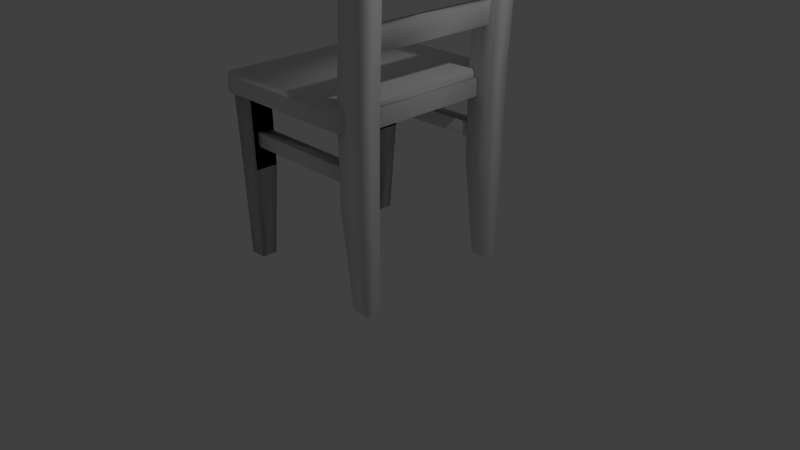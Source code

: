 # Source: chair.blend  (saved by Blender 2.76.0; exported with 4.5.12 LTS)
import bpy
from mathutils import Matrix  # noqa: F401  (used for matrix-valued properties, if any)

bpy.ops.wm.read_factory_settings(use_empty=True)
scene = bpy.context.scene
scene.name = 'Scene'

# ---- collections
col_collection_1 = bpy.data.collections.new('Collection 1'); scene.collection.children.link(col_collection_1)

# ---- world
world_world = bpy.data.worlds.new('World'); scene.world = world_world
world_world.color = (0.05088, 0.05088, 0.05088)
world_world.use_sun_shadow = False
world_world.sun_shadow_jitter_overblur = 0.0
world_world.cycles.sampling_method = 'MANUAL'
world_world.cycles.sample_map_resolution = 256

# ---- cameras
cam_camera = bpy.data.cameras.new('Camera')
cam_camera.clip_end = 100.0
cam_camera.lens = 35.0
cam_camera.sensor_width = 32.0
cam_camera.sensor_height = 18.0
cam_camera.ortho_scale = 7.314
cam_camera.dof.focus_distance = 0.0
cam_camera.dof.aperture_fstop = 128.0

# ---- lights
light_lamp = bpy.data.lights.new('Lamp', 'POINT')
light_lamp.transmission_factor = 0.0
light_lamp.cutoff_distance = 30.0
light_lamp.energy = 100.0
light_lamp.shadow_buffer_clip_start = 1.001
light_lamp.shadow_soft_size = 0.1
light_lamp.shadow_maximum_resolution = 0.006
light_lamp.use_absolute_resolution = True
light_lamp.cycles.use_multiple_importance_sampling = False

# ---- meshes
me_cube_001 = bpy.data.meshes.new('Cube.001')
me_cube_001.from_pydata([(-16.06, -0.6296, 0.03037), (-16.1, -1.053, 2.058), (-16.06, 1.079, 0.03037), (-16.1, 1.393, 2.058), (-14.35, -0.6296, 0.03037), (-13.59, -1.053, 2.058), (-14.35, 1.079, 0.03037), (-13.59, 1.393, 2.058), (-16.09, -0.7884, 1.105), (-16.09, 1.238, 1.105), (-13.59, 1.44, 1.105), (-13.59, -0.9902, 1.105), (-16.06, -0.6296, 0.03037), (-16.1, -1.053, 2.058), (-16.06, 1.079, 0.03037), (-16.1, 1.393, 2.058), (-14.35, -0.6296, 0.03037), (-13.59, -1.053, 2.058), (-14.35, 1.079, 0.03037), (-13.59, 1.393, 2.058), (-16.09, -0.7884, 1.105), (-16.09, 1.238, 1.105), (-13.59, 1.44, 1.105), (-13.59, -0.9902, 1.105), (-13.59, -0.9902, 1.105), (-13.59, 1.44, 1.105), (-16.09, 1.238, 1.105), (-16.09, -0.7884, 1.105), (-13.59, 1.393, 2.058), (-14.35, 1.079, 0.03037), (-13.59, -1.053, 2.058), (-14.35, -0.6296, 0.03037), (-16.1, 1.393, 2.058), (-16.06, 1.079, 0.03037), (-16.1, -1.053, 2.058), (-16.06, -0.6296, 0.03037), (-16.06, -0.6296, 0.03037), (-16.1, -1.053, 2.058), (-16.06, 1.079, 0.03037), (-16.1, 1.393, 2.058), (-14.35, -0.6296, 0.03037), (-13.59, -1.053, 2.058), (-14.35, 1.079, 0.03037), (-13.59, 1.393, 2.058), (-16.09, -0.7884, 1.105), (-16.09, 1.238, 1.105), (-13.59, 1.44, 1.105), (-13.59, -0.9902, 1.105), (-13.59, -0.9902, 1.105), (-13.59, 1.44, 1.105), (-16.09, 1.238, 1.105), (-16.09, -0.7884, 1.105), (-13.59, 1.393, 2.058), (-14.35, 1.079, 0.03037), (-13.59, -1.053, 2.058), (-14.35, -0.6296, 0.03037), (-16.1, 1.393, 2.058), (-16.06, 1.079, 0.03037), (-16.1, -1.053, 2.058), (-16.06, -0.6296, 0.03037), (-16.06, -0.6296, 0.03037), (-16.1, -1.053, 2.058), (-16.06, 1.079, 0.03037), (-16.1, 1.393, 2.058), (-14.35, -0.6296, 0.03037), (-13.59, -1.053, 2.058), (-14.35, 1.079, 0.03037), (-13.59, 1.393, 2.058), (-16.09, -0.7884, 1.105), (-16.09, 1.238, 1.105), (-13.59, 1.44, 1.105), (-13.59, -0.9902, 1.105), (1.318, -17.63, 3.088), (1.422, -15.32, 3.088), (-0.9617, -15.31, 3.085), (-1.066, -17.62, 3.085), (-13.59, -17.68, 1.105), (-13.59, -15.25, 1.105), (-16.09, -15.45, 1.105), (-16.09, -17.48, 1.105), (-13.59, -15.29, 2.058), (-14.35, -15.61, 0.03037), (-13.59, -17.74, 2.058), (-14.35, -17.32, 0.03037), (-16.1, -15.29, 2.058), (-16.06, -15.61, 0.03037), (-16.1, -17.74, 2.058), (-16.06, -17.32, 0.03037), (-16.06, -17.32, 0.03037), (-16.1, -17.74, 2.058), (-16.06, -15.61, 0.03037), (-16.1, -15.29, 2.058), (-14.35, -17.32, 0.03037), (-13.59, -17.74, 2.058), (-14.35, -15.61, 0.03037), (-13.59, -15.29, 2.058), (-16.09, -17.48, 1.105), (-16.09, -15.45, 1.105), (-13.59, -15.25, 1.105), (-13.59, -17.68, 1.105), (-13.59, -17.68, 1.105), (-13.59, -15.25, 1.105), (-16.09, -15.45, 1.105), (-16.09, -17.48, 1.105), (-13.59, -15.29, 2.058), (-14.35, -15.61, 0.03037), (-13.59, -17.74, 2.058), (-14.35, -17.32, 0.03037), (-16.1, -15.29, 2.058), (-16.06, -15.61, 0.03037), (-16.1, -17.74, 2.058), (-16.06, -17.32, 0.03037), (-16.06, -17.32, 0.03037), (-16.1, -17.74, 2.058), (-16.06, -15.61, 0.03037), (-16.1, -15.29, 2.058), (-14.35, -17.32, 0.03037), (-13.59, -17.74, 2.058), (-14.35, -15.61, 0.03037), (-13.59, -15.29, 2.058), (-16.09, -17.48, 1.105), (-16.09, -15.45, 1.105), (-13.59, -15.25, 1.105), (-13.59, -17.68, 1.105), (-13.59, -17.68, 1.105), (-13.59, -15.25, 1.105), (-16.09, -15.45, 1.105), (-16.09, -17.48, 1.105), (-13.59, -15.29, 2.058), (-14.35, -15.61, 0.03037), (-13.59, -17.74, 2.058), (-14.35, -17.32, 0.03037), (-16.1, -15.29, 2.058), (-16.06, -15.61, 0.03037), (-16.1, -17.74, 2.058), (-16.06, -17.32, 0.03037), (-16.06, -17.32, 0.03037), (-16.1, -17.74, 2.058), (-16.06, -15.61, 0.03037), (-16.1, -15.29, 2.058), (-14.35, -17.32, 0.03037), (-13.59, -17.74, 2.058), (-14.35, -15.61, 0.03037), (-13.59, -15.29, 2.058), (-16.09, -17.48, 1.105), (-16.09, -15.45, 1.105), (-13.59, -15.25, 1.105), (-13.59, -17.68, 1.105), (-1.668, -15.29, 1.105), (-1.679, -17.72, 1.105), (0.8271, -17.53, 1.105), (0.8364, -15.5, 1.105), (-1.68, -17.67, 2.058), (-0.9182, -17.36, 0.03037), (-1.668, -15.22, 2.058), (-0.9104, -15.65, 0.03037), (0.8383, -17.68, 2.058), (0.7907, -17.37, 0.03037), (0.8495, -15.24, 2.058), (0.7985, -15.66, 0.03037), (-0.2998, -17.43, 4.102), (1.596, -17.43, 4.103), (1.604, -15.6, 4.103), (-0.2914, -15.59, 4.102), (0.4377, -17.08, 4.236), (0.4453, -15.95, 4.236), (1.309, -15.96, 4.23), (1.301, -17.09, 4.23), (-0.06294, 0.5038, 2.693), (1.217, -0.9199, 3.088), (1.32, 1.39, 3.088), (-1.063, 1.405, 3.085), (-1.167, -0.9079, 3.085), (-1.769, 1.424, 1.105), (-1.78, -1.007, 1.105), (0.7254, -0.8189, 1.105), (0.7347, 1.208, 1.105), (-1.781, -0.9593, 2.058), (-1.02, -0.6503, 0.03037), (-1.77, 1.486, 2.058), (-1.012, 1.059, 0.03037), (0.7366, -0.9734, 2.058), (0.689, -0.6598, 0.03037), (0.7478, 1.472, 2.058), (0.6968, 1.049, 0.03037), (-0.4014, -0.7144, 4.102), (1.494, -0.7234, 4.103), (1.502, 1.113, 4.103), (-0.393, 1.125, 4.102), (0.336, -0.3727, 4.236), (0.3436, 0.7617, 4.236), (1.207, 0.7521, 4.23), (1.199, -0.3823, 4.23), (-13.97, -0.4558, 1.363), (-13.97, -0.4558, 1.519), (-13.97, 0.9843, 1.363), (-13.97, 0.9843, 1.519), (-1.544, -0.4558, 1.363), (-1.544, -0.4558, 1.519), (-1.544, 0.9843, 1.363), (-1.544, 0.9843, 1.519), (-13.97, -17.2, 1.363), (-13.97, -17.2, 1.519), (-13.97, -15.76, 1.363), (-13.97, -15.76, 1.519), (-1.544, -17.2, 1.363), (-1.544, -17.2, 1.519), (-1.544, -15.76, 1.363), (-1.544, -15.76, 1.519), (-15.47, 0.243, 2.027), (-15.47, 0.243, 1.834), (-15.47, -16.51, 2.027), (-15.47, -16.51, 1.834), (-15.47, -16.51, 1.834), (-15.47, -16.51, 2.027), (-15.47, 0.243, 1.834), (-15.47, 0.243, 2.027), (-14.41, -16.51, 1.834), (-14.41, -16.51, 2.027), (-14.41, 0.243, 1.834), (-14.41, 0.243, 2.027), (-1.73, -17.17, 1.857), (-1.73, -17.17, 2.051), (-1.73, -0.4212, 1.857), (-1.73, -0.4212, 2.051), (-0.6703, -17.17, 1.857), (-0.6703, -17.17, 2.051), (-0.6703, -0.4212, 1.857), (-0.6703, -0.4212, 2.051), (-14.41, -16.51, 1.834), (-14.41, -16.51, 2.027), (-14.41, 0.243, 1.834), (-14.41, 0.243, 2.027), (0.1852, 0.8361, 2.027), (0.1852, 0.8361, 1.834), (-14.94, 0.8067, 2.027), (-14.94, 0.8067, 1.834), (-14.94, -0.3667, 1.834), (-14.94, -0.3667, 2.027), (0.187, -0.3372, 1.834), (0.187, -0.3372, 2.027), (0.1852, 0.8361, 2.027), (0.1852, 0.8361, 1.834), (-14.94, 0.8067, 2.027), (-14.94, 0.8067, 1.834), (-14.94, -0.3667, 1.834), (-14.94, -0.3667, 2.027), (0.187, -0.3372, 1.834), (0.187, -0.3372, 2.027), (0.1852, -15.91, 2.027), (0.1852, -15.91, 1.834), (-14.94, -15.94, 2.027), (-14.94, -15.94, 1.834), (-14.94, -17.12, 1.834), (-14.94, -17.12, 2.027), (0.187, -17.09, 1.834), (0.187, -17.09, 2.027), (-16.14, -18.28, 1.909), (-16.14, -18.28, 2.085), (-16.14, 1.878, 1.909), (-16.14, 1.878, 2.085), (-1.016, -18.28, 1.909), (-1.016, -18.28, 2.085), (-1.016, 1.878, 1.909), (-1.016, 1.878, 2.085), (-16.14, -18.28, 2.085), (-16.14, 1.878, 2.085), (-1.016, 1.878, 2.085), (-1.016, -18.28, 2.085), (-15.97, -18.05, 2.134), (-15.97, 1.645, 2.134), (-1.19, 1.645, 2.134), (-1.19, -18.05, 2.134), (-0.5888, -16.7, 2.606), (-0.4031, -16.7, 2.845), (-0.5888, 0.0533, 2.606), (-0.4031, 0.0533, 2.845), (0.3849, -16.7, 2.606), (0.5706, -16.7, 2.845), (0.3849, 0.0533, 2.606), (0.5706, 0.0533, 2.845), (-0.3389, -16.7, 3.392), (-0.1143, -16.7, 3.631), (-0.3389, 0.0533, 3.392), (-0.1143, 0.0533, 3.631), (0.391, -16.7, 3.392), (0.6156, -16.7, 3.631), (0.391, 0.0533, 3.392), (0.6156, 0.0533, 3.631)], [], [(8, 0, 2, 9), (9, 2, 6, 10), (10, 6, 4, 11), (11, 4, 0, 8), (0, 4, 6, 2), (5, 1, 3, 7), (5, 11, 8, 1), (7, 10, 11, 5), (3, 9, 10, 7), (1, 8, 9, 3), (20, 21, 14, 12), (21, 22, 18, 14), (22, 23, 16, 18), (23, 20, 12, 16), (12, 14, 18, 16), (17, 19, 15, 13), (17, 13, 20, 23), (19, 17, 23, 22), (15, 19, 22, 21), (13, 15, 21, 20), (32, 26, 25, 28), (24, 31, 35, 27), (26, 33, 29, 25), (28, 25, 24, 30), (34, 27, 26, 32), (35, 31, 29, 33), (30, 34, 32, 28), (27, 35, 33, 26), (25, 29, 31, 24), (30, 24, 27, 34), (44, 45, 38, 36), (45, 46, 42, 38), (46, 47, 40, 42), (47, 44, 36, 40), (36, 38, 42, 40), (41, 43, 39, 37), (41, 37, 44, 47), (43, 41, 47, 46), (39, 43, 46, 45), (37, 39, 45, 44), (56, 50, 49, 52), (48, 55, 59, 51), (50, 57, 53, 49), (52, 49, 48, 54), (58, 51, 50, 56), (59, 55, 53, 57), (54, 58, 56, 52), (51, 59, 57, 50), (49, 53, 55, 48), (54, 48, 51, 58), (68, 69, 62, 60), (69, 70, 66, 62), (70, 71, 64, 66), (71, 68, 60, 64), (60, 62, 66, 64), (65, 67, 63, 61), (65, 61, 68, 71), (67, 65, 71, 70), (63, 67, 70, 69), (61, 63, 69, 68), (156, 158, 73, 72), (72, 73, 162, 161), (161, 162, 166, 167), (152, 156, 72, 75), (84, 78, 77, 80), (76, 83, 87, 79), (78, 85, 81, 77), (80, 77, 76, 82), (86, 79, 78, 84), (87, 83, 81, 85), (82, 86, 84, 80), (79, 87, 85, 78), (77, 81, 83, 76), (82, 76, 79, 86), (96, 97, 90, 88), (97, 98, 94, 90), (98, 99, 92, 94), (99, 96, 88, 92), (88, 90, 94, 92), (93, 95, 91, 89), (93, 89, 96, 99), (95, 93, 99, 98), (91, 95, 98, 97), (89, 91, 97, 96), (108, 102, 101, 104), (100, 107, 111, 103), (102, 109, 105, 101), (104, 101, 100, 106), (110, 103, 102, 108), (111, 107, 105, 109), (106, 110, 108, 104), (103, 111, 109, 102), (101, 105, 107, 100), (106, 100, 103, 110), (120, 121, 114, 112), (121, 122, 118, 114), (122, 123, 116, 118), (123, 120, 112, 116), (112, 114, 118, 116), (117, 119, 115, 113), (117, 113, 120, 123), (119, 117, 123, 122), (115, 119, 122, 121), (113, 115, 121, 120), (132, 126, 125, 128), (124, 131, 135, 127), (126, 133, 129, 125), (128, 125, 124, 130), (134, 127, 126, 132), (135, 131, 129, 133), (130, 134, 132, 128), (127, 135, 133, 126), (125, 129, 131, 124), (130, 124, 127, 134), (144, 145, 138, 136), (145, 146, 142, 138), (146, 147, 140, 142), (147, 144, 136, 140), (136, 138, 142, 140), (141, 143, 139, 137), (141, 137, 144, 147), (143, 141, 147, 146), (139, 143, 146, 145), (137, 139, 145, 144), (156, 152, 149, 150), (148, 151, 159, 155), (150, 149, 153, 157), (152, 154, 148, 149), (158, 156, 150, 151), (159, 157, 153, 155), (162, 163, 165, 166), (151, 150, 157, 159), (149, 148, 155, 153), (154, 158, 151, 148), (75, 72, 161, 160), (165, 164, 167, 166), (163, 160, 164, 165), (73, 74, 163, 162), (160, 161, 167, 164), (158, 154, 74, 73), (74, 75, 160, 163), (154, 152, 75, 74), (181, 183, 170, 169), (169, 170, 187, 186), (186, 187, 191, 192), (177, 181, 169, 172), (181, 177, 174, 175), (173, 176, 184, 180), (175, 174, 178, 182), (177, 179, 173, 174), (183, 181, 175, 176), (184, 182, 178, 180), (187, 188, 190, 191), (176, 175, 182, 184), (174, 173, 180, 178), (179, 183, 176, 173), (172, 169, 186, 185), (190, 189, 192, 191), (188, 185, 189, 190), (170, 171, 188, 187), (185, 186, 192, 189), (183, 179, 171, 170), (171, 172, 185, 188), (179, 177, 172, 171), (194, 196, 195, 193), (196, 200, 199, 195), (200, 198, 197, 199), (198, 194, 193, 197), (193, 195, 199, 197), (198, 200, 196, 194), (202, 204, 203, 201), (204, 208, 207, 203), (208, 206, 205, 207), (206, 202, 201, 205), (201, 203, 207, 205), (206, 208, 204, 202), (211, 209, 210, 212), (214, 216, 215, 213), (216, 220, 219, 215), (220, 218, 217, 219), (218, 214, 213, 217), (213, 215, 219, 217), (218, 220, 216, 214), (222, 224, 223, 221), (224, 228, 227, 223), (228, 226, 225, 227), (226, 222, 221, 225), (221, 223, 227, 225), (226, 228, 224, 222), (209, 232, 231, 210), (232, 230, 229, 231), (230, 211, 212, 229), (212, 210, 231, 229), (230, 232, 209, 211), (235, 233, 234, 236), (233, 240, 239, 234), (240, 238, 237, 239), (238, 235, 236, 237), (236, 234, 239, 237), (238, 240, 233, 235), (243, 241, 242, 244), (241, 248, 247, 242), (248, 246, 245, 247), (246, 243, 244, 245), (244, 242, 247, 245), (246, 248, 241, 243), (251, 249, 250, 252), (249, 256, 255, 250), (256, 254, 253, 255), (254, 251, 252, 253), (252, 250, 255, 253), (254, 256, 249, 251), (258, 260, 259, 257), (260, 264, 263, 259), (264, 262, 261, 263), (262, 258, 257, 261), (257, 259, 263, 261), (260, 258, 265, 266), (268, 267, 271, 272), (258, 262, 268, 265), (264, 260, 266, 267), (262, 264, 267, 268), (272, 271, 270, 269), (266, 265, 269, 270), (265, 268, 272, 269), (267, 266, 270, 271), (274, 276, 275, 273), (276, 280, 279, 275), (280, 278, 277, 279), (278, 274, 273, 277), (273, 275, 279, 277), (278, 280, 276, 274), (282, 284, 283, 281), (284, 288, 287, 283), (288, 286, 285, 287), (286, 282, 281, 285), (281, 283, 287, 285), (286, 288, 284, 282)])
me_cube_001.polygons.foreach_set('use_smooth', [True] * 238)
_uv = me_cube_001.uv_layers.new(name='UVMap')
_uv.uv.foreach_set('vector', [0.0, 0.0, 1.0, 0.0, 1.0, 1.0, 0.0, 1.0, 0.0, 0.0, 1.0, 0.0, 1.0, 1.0, 0.0, 1.0, 0.0, 0.0, 1.0, 0.0, 1.0, 1.0, 0.0, 1.0, 0.0, 0.0, 1.0, 0.0, 1.0, 1.0, 0.0, 1.0, 0.0, 0.0, 1.0, 0.0, 1.0, 1.0, 0.0, 1.0, 0.0, 0.0, 1.0, 0.0, 1.0, 1.0, 0.0, 1.0, 0.0, 0.0, 1.0, 0.0, 1.0, 1.0, 0.0, 1.0, 0.0, 0.0, 1.0, 0.0, 1.0, 1.0, 0.0, 1.0, 0.0, 0.0, 1.0, 0.0, 1.0, 1.0, 0.0, 1.0, 0.0, 0.0, 1.0, 0.0, 1.0, 1.0, 0.0, 1.0, 0.0, 0.0, 1.0, 0.0, 1.0, 1.0, 0.0, 1.0, 0.0, 0.0, 1.0, 0.0, 1.0, 1.0, 0.0, 1.0, 0.0, 0.0, 1.0, 0.0, 1.0, 1.0, 0.0, 1.0, 0.0, 0.0, 1.0, 0.0, 1.0, 1.0, 0.0, 1.0, 0.0, 0.0, 1.0, 0.0, 1.0, 1.0, 0.0, 1.0, 0.0, 0.0, 1.0, 0.0, 1.0, 1.0, 0.0, 1.0, 0.0, 0.0, 1.0, 0.0, 1.0, 1.0, 0.0, 1.0, 0.0, 0.0, 1.0, 0.0, 1.0, 1.0, 0.0, 1.0, 0.0, 0.0, 1.0, 0.0, 1.0, 1.0, 0.0, 1.0, 0.0, 0.0, 1.0, 0.0, 1.0, 1.0, 0.0, 1.0, 0.0, 0.0, 1.0, 0.0, 1.0, 1.0, 0.0, 1.0, 0.0, 0.0, 1.0, 0.0, 1.0, 1.0, 0.0, 1.0, 0.0, 0.0, 1.0, 0.0, 1.0, 1.0, 0.0, 1.0, 0.0, 0.0, 1.0, 0.0, 1.0, 1.0, 0.0, 1.0, 0.0, 0.0, 1.0, 0.0, 1.0, 1.0, 0.0, 1.0, 0.0, 0.0, 1.0, 0.0, 1.0, 1.0, 0.0, 1.0, 0.0, 0.0, 1.0, 0.0, 1.0, 1.0, 0.0, 1.0, 0.0, 0.0, 1.0, 0.0, 1.0, 1.0, 0.0, 1.0, 0.0, 0.0, 1.0, 0.0, 1.0, 1.0, 0.0, 1.0, 0.0, 0.0, 1.0, 0.0, 1.0, 1.0, 0.0, 1.0, 0.0, 0.0, 1.0, 0.0, 1.0, 1.0, 0.0, 1.0, 0.0, 0.0, 1.0, 0.0, 1.0, 1.0, 0.0, 1.0, 0.0, 0.0, 1.0, 0.0, 1.0, 1.0, 0.0, 1.0, 0.0, 0.0, 1.0, 0.0, 1.0, 1.0, 0.0, 1.0, 0.0, 0.0, 1.0, 0.0, 1.0, 1.0, 0.0, 1.0, 0.0, 0.0, 1.0, 0.0, 1.0, 1.0, 0.0, 1.0, 0.0, 0.0, 1.0, 0.0, 1.0, 1.0, 0.0, 1.0, 0.0, 0.0, 1.0, 0.0, 1.0, 1.0, 0.0, 1.0, 0.0, 0.0, 1.0, 0.0, 1.0, 1.0, 0.0, 1.0, 0.0, 0.0, 1.0, 0.0, 1.0, 1.0, 0.0, 1.0, 0.0, 0.0, 1.0, 0.0, 1.0, 1.0, 0.0, 1.0, 0.0, 0.0, 1.0, 0.0, 1.0, 1.0, 0.0, 1.0, 0.0, 0.0, 1.0, 0.0, 1.0, 1.0, 0.0, 1.0, 0.0, 0.0, 1.0, 0.0, 1.0, 1.0, 0.0, 1.0, 0.0, 0.0, 1.0, 0.0, 1.0, 1.0, 0.0, 1.0, 0.0, 0.0, 1.0, 0.0, 1.0, 1.0, 0.0, 1.0, 0.0, 0.0, 1.0, 0.0, 1.0, 1.0, 0.0, 1.0, 0.0, 0.0, 1.0, 0.0, 1.0, 1.0, 0.0, 1.0, 0.0, 0.0, 1.0, 0.0, 1.0, 1.0, 0.0, 1.0, 0.0, 0.0, 1.0, 0.0, 1.0, 1.0, 0.0, 1.0, 0.6578, 0.733, 0.6589, 0.7629, 0.613, 0.8054, 0.5967, 0.6806, 0.6589, 0.7629, 0.6824, 0.7579, 0.771, 0.8435, 0.613, 0.8054, 0.6824, 0.7579, 0.6847, 0.7397, 0.7465, 0.6806, 0.771, 0.8435, 0.6847, 0.7397, 0.6578, 0.733, 0.5967, 0.6806, 0.7465, 0.6806, 0.6406, 0.4993, 0.6406, 0.4487, 0.6911, 0.4487, 0.6911, 0.4993, 0.6776, 0.7451, 0.6772, 0.753, 0.6676, 0.7531, 0.6692, 0.7432, 0.6776, 0.7451, 0.6692, 0.7432, 0.6578, 0.733, 0.6847, 0.7397, 0.6772, 0.753, 0.6776, 0.7451, 0.6847, 0.7397, 0.6824, 0.7579, 0.6676, 0.7531, 0.6772, 0.753, 0.6824, 0.7579, 0.6589, 0.7629, 0.6692, 0.7432, 0.6676, 0.7531, 0.6589, 0.7629, 0.6578, 0.733, 0.6727, 0.31, 0.6731, 0.3242, 0.6693, 0.3192, 0.6689, 0.3154, 0.6689, 0.3154, 0.6693, 0.3192, 0.6681, 0.3179, 0.6678, 0.3167, 0.6678, 0.3167, 0.6681, 0.3179, 0.6677, 0.3177, 0.6676, 0.3169, 0.6589, 0.3122, 0.6727, 0.31, 0.6689, 0.3154, 0.6636, 0.3148, 0.0, 0.0, 1.0, 0.0, 1.0, 1.0, 0.0, 1.0, 0.0, 0.0, 1.0, 0.0, 1.0, 1.0, 0.0, 1.0, 0.0, 0.0, 1.0, 0.0, 1.0, 1.0, 0.0, 1.0, 0.0, 0.0, 1.0, 0.0, 1.0, 1.0, 0.0, 1.0, 0.0, 0.0, 1.0, 0.0, 1.0, 1.0, 0.0, 1.0, 0.0, 0.0, 1.0, 0.0, 1.0, 1.0, 0.0, 1.0, 0.0, 0.0, 1.0, 0.0, 1.0, 1.0, 0.0, 1.0, 0.0, 0.0, 1.0, 0.0, 1.0, 1.0, 0.0, 1.0, 0.0, 0.0, 1.0, 0.0, 1.0, 1.0, 0.0, 1.0, 0.0, 0.0, 1.0, 0.0, 1.0, 1.0, 0.0, 1.0, 0.0, 0.0, 1.0, 0.0, 1.0, 1.0, 0.0, 1.0, 0.0, 0.0, 1.0, 0.0, 1.0, 1.0, 0.0, 1.0, 0.0, 0.0, 1.0, 0.0, 1.0, 1.0, 0.0, 1.0, 0.0, 0.0, 1.0, 0.0, 1.0, 1.0, 0.0, 1.0, 0.0, 0.0, 1.0, 0.0, 1.0, 1.0, 0.0, 1.0, 0.0, 0.0, 1.0, 0.0, 1.0, 1.0, 0.0, 1.0, 0.0, 0.0, 1.0, 0.0, 1.0, 1.0, 0.0, 1.0, 0.0, 0.0, 1.0, 0.0, 1.0, 1.0, 0.0, 1.0, 0.0, 0.0, 1.0, 0.0, 1.0, 1.0, 0.0, 1.0, 0.0, 0.0, 1.0, 0.0, 1.0, 1.0, 0.0, 1.0, 0.0, 0.0, 1.0, 0.0, 1.0, 1.0, 0.0, 1.0, 0.0, 0.0, 1.0, 0.0, 1.0, 1.0, 0.0, 1.0, 0.0, 0.0, 1.0, 0.0, 1.0, 1.0, 0.0, 1.0, 0.0, 0.0, 1.0, 0.0, 1.0, 1.0, 0.0, 1.0, 0.0, 0.0, 1.0, 0.0, 1.0, 1.0, 0.0, 1.0, 0.0, 0.0, 1.0, 0.0, 1.0, 1.0, 0.0, 1.0, 0.0, 0.0, 1.0, 0.0, 1.0, 1.0, 0.0, 1.0, 0.0, 0.0, 1.0, 0.0, 1.0, 1.0, 0.0, 1.0, 0.0, 0.0, 1.0, 0.0, 1.0, 1.0, 0.0, 1.0, 0.0, 0.0, 1.0, 0.0, 1.0, 1.0, 0.0, 1.0, 0.0, 0.0, 1.0, 0.0, 1.0, 1.0, 0.0, 1.0, 0.0, 0.0, 1.0, 0.0, 1.0, 1.0, 0.0, 1.0, 0.0, 0.0, 1.0, 0.0, 1.0, 1.0, 0.0, 1.0, 0.0, 0.0, 1.0, 0.0, 1.0, 1.0, 0.0, 1.0, 0.0, 0.0, 1.0, 0.0, 1.0, 1.0, 0.0, 1.0, 0.0, 0.0, 1.0, 0.0, 1.0, 1.0, 0.0, 1.0, 0.0, 0.0, 1.0, 0.0, 1.0, 1.0, 0.0, 1.0, 0.0, 0.0, 1.0, 0.0, 1.0, 1.0, 0.0, 1.0, 0.0, 0.0, 1.0, 0.0, 1.0, 1.0, 0.0, 1.0, 0.0, 0.0, 1.0, 0.0, 1.0, 1.0, 0.0, 1.0, 0.0, 0.0, 1.0, 0.0, 1.0, 1.0, 0.0, 1.0, 0.0, 0.0, 1.0, 0.0, 1.0, 1.0, 0.0, 1.0, 0.0, 0.0, 1.0, 0.0, 1.0, 1.0, 0.0, 1.0, 0.0, 0.0, 1.0, 0.0, 1.0, 1.0, 0.0, 1.0, 0.0, 0.0, 1.0, 0.0, 1.0, 1.0, 0.0, 1.0, 0.0, 0.0, 1.0, 0.0, 1.0, 1.0, 0.0, 1.0, 0.0, 0.0, 1.0, 0.0, 1.0, 1.0, 0.0, 1.0, 0.0, 0.0, 1.0, 0.0, 1.0, 1.0, 0.0, 1.0, 0.0, 0.0, 1.0, 0.0, 1.0, 1.0, 0.0, 1.0, 0.0, 0.0, 1.0, 0.0, 1.0, 1.0, 0.0, 1.0, 0.6578, 0.5697, 0.6589, 0.5997, 0.613, 0.6421, 0.5967, 0.5173, 0.6589, 0.5997, 0.6824, 0.5946, 0.771, 0.6802, 0.613, 0.6421, 0.6824, 0.5946, 0.6847, 0.5764, 0.7465, 0.5173, 0.771, 0.6802, 0.6847, 0.5764, 0.6578, 0.5697, 0.5967, 0.5173, 0.7465, 0.5173, 0.6916, 0.4993, 0.6916, 0.4487, 0.7421, 0.4487, 0.7421, 0.4993, 0.6776, 0.5818, 0.6772, 0.5897, 0.6676, 0.5898, 0.6692, 0.5799, 0.6776, 0.5818, 0.6692, 0.5799, 0.6578, 0.5697, 0.6847, 0.5764, 0.6772, 0.5897, 0.6776, 0.5818, 0.6847, 0.5764, 0.6824, 0.5946, 0.6676, 0.5898, 0.6772, 0.5897, 0.6824, 0.5946, 0.6589, 0.5997, 0.6692, 0.5799, 0.6676, 0.5898, 0.6589, 0.5997, 0.6578, 0.5697, 0.6727, 0.31, 0.6589, 0.3122, 0.6513, 0.3066, 0.6836, 0.2961, 0.6535, 0.3299, 0.6882, 0.336, 0.7523, 0.3875, 0.5386, 0.4483, 0.6836, 0.2961, 0.6513, 0.3066, 0.5671, 0.2357, 0.7523, 0.2245, 0.6589, 0.3122, 0.6604, 0.3233, 0.6535, 0.3299, 0.6513, 0.3066, 0.6731, 0.3242, 0.6727, 0.31, 0.6836, 0.2961, 0.6882, 0.336, 0.6401, 0.4993, 0.5896, 0.4993, 0.5896, 0.4488, 0.6401, 0.4487, 0.6681, 0.3179, 0.6664, 0.3185, 0.667, 0.3178, 0.6677, 0.3177, 0.6882, 0.336, 0.6836, 0.2961, 0.7523, 0.2245, 0.7523, 0.3875, 0.6513, 0.3066, 0.6535, 0.3299, 0.5386, 0.4483, 0.5671, 0.2357, 0.6604, 0.3233, 0.6731, 0.3242, 0.6882, 0.336, 0.6535, 0.3299, 0.6636, 0.3148, 0.6689, 0.3154, 0.6678, 0.3167, 0.6663, 0.3165, 0.667, 0.3178, 0.667, 0.3169, 0.6676, 0.3169, 0.6677, 0.3177, 0.6664, 0.3185, 0.6663, 0.3165, 0.667, 0.3169, 0.667, 0.3178, 0.6693, 0.3192, 0.6645, 0.3206, 0.6664, 0.3185, 0.6681, 0.3179, 0.6663, 0.3165, 0.6678, 0.3167, 0.6676, 0.3169, 0.667, 0.3169, 0.6731, 0.3242, 0.6604, 0.3233, 0.6645, 0.3206, 0.6693, 0.3192, 0.6645, 0.3206, 0.6636, 0.3148, 0.6663, 0.3165, 0.6664, 0.3185, 0.6604, 0.3233, 0.6589, 0.3122, 0.6636, 0.3148, 0.6645, 0.3206, 0.6182, 0.1385, 0.6178, 0.1243, 0.6215, 0.1293, 0.622, 0.1331, 0.622, 0.1331, 0.6215, 0.1293, 0.6228, 0.1306, 0.6231, 0.1318, 0.6231, 0.1318, 0.6228, 0.1306, 0.6231, 0.1308, 0.6233, 0.1316, 0.632, 0.1363, 0.6182, 0.1385, 0.622, 0.1331, 0.6272, 0.1337, 0.6182, 0.1385, 0.632, 0.1363, 0.6396, 0.1419, 0.6073, 0.1524, 0.6374, 0.1186, 0.6027, 0.1125, 0.5386, 0.06104, 0.7523, 0.0002306, 0.6073, 0.1524, 0.6396, 0.1419, 0.7237, 0.2128, 0.5386, 0.224, 0.632, 0.1363, 0.6305, 0.1252, 0.6374, 0.1186, 0.6396, 0.1419, 0.6178, 0.1243, 0.6182, 0.1385, 0.6073, 0.1524, 0.6027, 0.1125, 0.5891, 0.4993, 0.5386, 0.4993, 0.5386, 0.4488, 0.5891, 0.4487, 0.6228, 0.1306, 0.6245, 0.13, 0.6238, 0.1307, 0.6231, 0.1308, 0.6027, 0.1125, 0.6073, 0.1524, 0.5386, 0.224, 0.5386, 0.06104, 0.6396, 0.1419, 0.6374, 0.1186, 0.7523, 0.0002306, 0.7237, 0.2128, 0.6305, 0.1252, 0.6178, 0.1243, 0.6027, 0.1125, 0.6374, 0.1186, 0.6272, 0.1337, 0.622, 0.1331, 0.6231, 0.1318, 0.6245, 0.132, 0.6238, 0.1307, 0.6239, 0.1316, 0.6233, 0.1316, 0.6231, 0.1308, 0.6245, 0.13, 0.6245, 0.132, 0.6239, 0.1316, 0.6238, 0.1307, 0.6215, 0.1293, 0.6263, 0.1279, 0.6245, 0.13, 0.6228, 0.1306, 0.6245, 0.132, 0.6231, 0.1318, 0.6233, 0.1316, 0.6239, 0.1316, 0.6178, 0.1243, 0.6305, 0.1252, 0.6263, 0.1279, 0.6215, 0.1293, 0.6263, 0.1279, 0.6272, 0.1337, 0.6245, 0.132, 0.6245, 0.13, 0.6305, 0.1252, 0.632, 0.1363, 0.6272, 0.1337, 0.6263, 0.1279, 0.0, 0.0, 1.0, 0.0, 1.0, 1.0, 0.0, 1.0, 0.0, 0.0, 1.0, 0.0, 1.0, 1.0, 0.0, 1.0, 0.0, 0.0, 1.0, 0.0, 1.0, 1.0, 0.0, 1.0, 0.0, 0.0, 1.0, 0.0, 1.0, 1.0, 0.0, 1.0, 0.0, 0.0, 1.0, 0.0, 1.0, 1.0, 0.0, 1.0, 0.0, 0.0, 1.0, 0.0, 1.0, 1.0, 0.0, 1.0, 0.0, 0.0, 1.0, 0.0, 1.0, 1.0, 0.0, 1.0, 0.0, 0.0, 1.0, 0.0, 1.0, 1.0, 0.0, 1.0, 0.0, 0.0, 1.0, 0.0, 1.0, 1.0, 0.0, 1.0, 0.0, 0.0, 1.0, 0.0, 1.0, 1.0, 0.0, 1.0, 0.0, 0.0, 1.0, 0.0, 1.0, 1.0, 0.0, 1.0, 0.0, 0.0, 1.0, 0.0, 1.0, 1.0, 0.0, 1.0, 0.0, 0.0, 1.0, 0.0, 1.0, 1.0, 0.0, 1.0, 0.0, 0.0, 1.0, 0.0, 1.0, 1.0, 0.0, 1.0, 0.0, 0.0, 1.0, 0.0, 1.0, 1.0, 0.0, 1.0, 0.0, 0.0, 1.0, 0.0, 1.0, 1.0, 0.0, 1.0, 0.0, 0.0, 1.0, 0.0, 1.0, 1.0, 0.0, 1.0, 0.0, 0.0, 1.0, 0.0, 1.0, 1.0, 0.0, 1.0, 0.0, 0.0, 1.0, 0.0, 1.0, 1.0, 0.0, 1.0, 0.002234, 0.9905, 0.7347, 0.9902, 0.7351, 0.9778, 0.0002306, 0.9778, 0.7347, 0.9902, 0.7362, 0.9775, 0.7382, 0.9903, 0.7351, 0.9778, 0.7362, 0.9775, 0.003764, 0.9778, 0.00335, 0.9903, 0.7382, 0.9903, 0.003764, 0.9778, 0.002234, 0.9905, 0.0002306, 0.9778, 0.00335, 0.9903, 0.0002306, 0.9778, 0.7351, 0.9778, 0.7382, 0.9903, 0.00335, 0.9903, 0.003764, 0.9778, 0.7362, 0.9775, 0.7347, 0.9902, 0.002234, 0.9905, 0.0, 0.0, 1.0, 0.0, 1.0, 1.0, 0.0, 1.0, 0.0, 0.0, 1.0, 0.0, 1.0, 1.0, 0.0, 1.0, 0.0, 0.0, 1.0, 0.0, 1.0, 1.0, 0.0, 1.0, 0.0, 0.0, 1.0, 0.0, 1.0, 1.0, 0.0, 1.0, 0.0, 0.0, 1.0, 0.0, 1.0, 1.0, 0.0, 1.0, 0.0, 0.0, 1.0, 0.0, 1.0, 1.0, 0.0, 1.0, 0.0, 0.0, 1.0, 0.0, 1.0, 1.0, 0.0, 1.0, 0.0, 0.0, 1.0, 0.0, 1.0, 1.0, 0.0, 1.0, 0.0, 0.0, 1.0, 0.0, 1.0, 1.0, 0.0, 1.0, 0.0, 0.0, 1.0, 0.0, 1.0, 1.0, 0.0, 1.0, 0.0, 0.0, 1.0, 0.0, 1.0, 1.0, 0.0, 1.0, 0.0, 0.0, 1.0, 0.0, 1.0, 1.0, 0.0, 1.0, 0.0, 0.0, 1.0, 0.0, 1.0, 1.0, 0.0, 1.0, 0.0, 0.0, 1.0, 0.0, 1.0, 1.0, 0.0, 1.0, 0.0, 0.0, 1.0, 0.0, 1.0, 1.0, 0.0, 1.0, 0.0, 0.0, 1.0, 0.0, 1.0, 1.0, 0.0, 1.0, 0.0, 0.0, 1.0, 0.0, 1.0, 1.0, 0.0, 1.0, 0.0, 0.0, 1.0, 0.0, 1.0, 1.0, 0.0, 1.0, 0.0, 0.0, 1.0, 0.0, 1.0, 1.0, 0.0, 1.0, 0.0, 0.0, 1.0, 0.0, 1.0, 1.0, 0.0, 1.0, 0.0, 0.0, 1.0, 0.0, 1.0, 1.0, 0.0, 1.0, 0.0, 0.0, 1.0, 0.0, 1.0, 1.0, 0.0, 1.0, 0.0, 0.0, 1.0, 0.0, 1.0, 1.0, 0.0, 1.0, 0.009126, 0.5077, 0.5289, 0.5078, 0.5379, 0.5169, 0.0002306, 0.5169, 0.5289, 0.5078, 0.5292, 0.009383, 0.5381, 0.0002306, 0.5379, 0.5169, 0.5292, 0.009383, 0.009437, 0.009321, 0.000485, 0.0002307, 0.5381, 0.0002306, 0.009437, 0.009321, 0.009126, 0.5077, 0.0002306, 0.5169, 0.000485, 0.0002307, 0.0002306, 0.5173, 0.5963, 0.5173, 0.5963, 0.9646, 0.0002307, 0.9646, 0.5289, 0.5078, 0.009126, 0.5077, 0.01817, 0.4966, 0.5181, 0.4985, 0.02026, 0.0186, 0.5202, 0.02056, 0.5095, 0.02926, 0.02985, 0.02838, 0.009126, 0.5077, 0.009437, 0.009321, 0.02026, 0.0186, 0.01817, 0.4966, 0.5292, 0.009383, 0.5289, 0.5078, 0.5181, 0.4985, 0.5202, 0.02056, 0.009437, 0.009321, 0.5292, 0.009383, 0.5202, 0.02056, 0.02026, 0.0186, 0.02985, 0.02838, 0.5095, 0.02926, 0.5085, 0.4887, 0.02883, 0.4879, 0.5181, 0.4985, 0.01817, 0.4966, 0.02883, 0.4879, 0.5085, 0.4887, 0.01817, 0.4966, 0.02026, 0.0186, 0.02985, 0.02838, 0.02883, 0.4879, 0.5202, 0.02056, 0.5181, 0.4985, 0.5085, 0.4887, 0.5095, 0.02926, 0.003432, 0.977, 0.802, 0.977, 0.8021, 0.9655, 0.003288, 0.9655, 0.802, 0.977, 0.8032, 0.965, 0.8052, 0.9771, 0.8021, 0.9655, 0.8032, 0.965, 0.002208, 0.965, 0.0002306, 0.9771, 0.8052, 0.9771, 0.002208, 0.965, 0.003432, 0.977, 0.003288, 0.9655, 0.0002306, 0.9771, 0.003288, 0.9655, 0.8021, 0.9655, 0.8052, 0.9771, 0.0002306, 0.9771, 0.002208, 0.965, 0.8032, 0.965, 0.802, 0.977, 0.003432, 0.977, 0.002433, 0.9998, 0.9199, 0.9998, 0.9199, 0.9915, 0.002407, 0.9915, 0.9199, 0.9998, 0.9206, 0.991, 0.9221, 0.9998, 0.9199, 0.9915, 0.9206, 0.991, 0.001719, 0.991, 0.0002306, 0.9998, 0.9221, 0.9998, 0.001719, 0.991, 0.002433, 0.9998, 0.002407, 0.9915, 0.0002306, 0.9998, 0.002407, 0.9915, 0.9199, 0.9915, 0.9221, 0.9998, 0.0002306, 0.9998, 0.001719, 0.991, 0.9206, 0.991, 0.9199, 0.9998, 0.002433, 0.9998])
_ca = me_cube_001.color_attributes.new('Col', 'BYTE_COLOR', 'CORNER')
_ca.data.foreach_set('color', [1.0, 1.0, 1.0, 1.0, 1.0, 1.0, 1.0, 1.0, 1.0, 1.0, 1.0, 1.0, 1.0, 1.0, 1.0, 1.0, 1.0, 1.0, 1.0, 1.0, 1.0, 1.0, 1.0, 1.0, 1.0, 1.0, 1.0, 1.0, 1.0, 1.0, 1.0, 1.0, 1.0, 1.0, 1.0, 1.0, 1.0, 1.0, 1.0, 1.0, 1.0, 1.0, 1.0, 1.0, 1.0, 1.0, 1.0, 1.0, 1.0, 1.0, 1.0, 1.0, 1.0, 1.0, 1.0, 1.0, 1.0, 1.0, 1.0, 1.0, 1.0, 1.0, 1.0, 1.0, 1.0, 1.0, 1.0, 1.0, 1.0, 1.0, 1.0, 1.0, 1.0, 1.0, 1.0, 1.0, 1.0, 1.0, 1.0, 1.0, 1.0, 1.0, 1.0, 1.0, 1.0, 1.0, 1.0, 1.0, 1.0, 1.0, 1.0, 1.0, 1.0, 1.0, 1.0, 1.0, 1.0, 1.0, 1.0, 1.0, 1.0, 1.0, 1.0, 1.0, 1.0, 1.0, 1.0, 1.0, 1.0, 1.0, 1.0, 1.0, 1.0, 1.0, 1.0, 1.0, 1.0, 1.0, 1.0, 1.0, 1.0, 1.0, 1.0, 1.0, 1.0, 1.0, 1.0, 1.0, 1.0, 1.0, 1.0, 1.0, 1.0, 1.0, 1.0, 1.0, 1.0, 1.0, 1.0, 1.0, 1.0, 1.0, 1.0, 1.0, 1.0, 1.0, 1.0, 1.0, 1.0, 1.0, 1.0, 1.0, 1.0, 1.0, 1.0, 1.0, 1.0, 1.0, 1.0, 1.0, 1.0, 1.0, 1.0, 1.0, 1.0, 1.0, 1.0, 1.0, 1.0, 1.0, 1.0, 1.0, 1.0, 1.0, 1.0, 1.0, 1.0, 1.0, 1.0, 1.0, 1.0, 1.0, 1.0, 1.0, 1.0, 1.0, 1.0, 1.0, 1.0, 1.0, 1.0, 1.0, 1.0, 1.0, 1.0, 1.0, 1.0, 1.0, 1.0, 1.0, 1.0, 1.0, 1.0, 1.0, 1.0, 1.0, 1.0, 1.0, 1.0, 1.0, 1.0, 1.0, 1.0, 1.0, 1.0, 1.0, 1.0, 1.0, 1.0, 1.0, 1.0, 1.0, 1.0, 1.0, 1.0, 1.0, 1.0, 1.0, 1.0, 1.0, 1.0, 1.0, 1.0, 1.0, 1.0, 1.0, 1.0, 1.0, 1.0, 1.0, 1.0, 1.0, 1.0, 1.0, 1.0, 1.0, 1.0, 1.0, 1.0, 1.0, 1.0, 1.0, 1.0, 1.0, 1.0, 1.0, 1.0, 1.0, 1.0, 1.0, 1.0, 1.0, 1.0, 1.0, 1.0, 1.0, 1.0, 1.0, 1.0, 1.0, 1.0, 1.0, 1.0, 1.0, 1.0, 1.0, 1.0, 1.0, 1.0, 1.0, 1.0, 1.0, 1.0, 1.0, 1.0, 1.0, 1.0, 1.0, 1.0, 1.0, 1.0, 1.0, 1.0, 1.0, 1.0, 1.0, 1.0, 1.0, 1.0, 1.0, 1.0, 1.0, 1.0, 1.0, 1.0, 1.0, 1.0, 1.0, 1.0, 1.0, 1.0, 1.0, 1.0, 1.0, 1.0, 1.0, 1.0, 1.0, 1.0, 1.0, 1.0, 1.0, 1.0, 1.0, 1.0, 1.0, 1.0, 1.0, 1.0, 1.0, 1.0, 1.0, 1.0, 1.0, 1.0, 1.0, 1.0, 1.0, 1.0, 1.0, 1.0, 1.0, 1.0, 1.0, 1.0, 1.0, 1.0, 1.0, 1.0, 1.0, 1.0, 1.0, 1.0, 1.0, 1.0, 1.0, 1.0, 1.0, 1.0, 1.0, 1.0, 1.0, 1.0, 1.0, 1.0, 1.0, 1.0, 1.0, 1.0, 1.0, 1.0, 1.0, 1.0, 1.0, 1.0, 1.0, 1.0, 1.0, 1.0, 1.0, 1.0, 1.0, 1.0, 1.0, 1.0, 1.0, 1.0, 1.0, 1.0, 1.0, 1.0, 1.0, 1.0, 1.0, 1.0, 1.0, 1.0, 1.0, 1.0, 1.0, 1.0, 1.0, 1.0, 1.0, 1.0, 1.0, 1.0, 1.0, 1.0, 1.0, 1.0, 1.0, 1.0, 1.0, 1.0, 1.0, 1.0, 1.0, 1.0, 1.0, 1.0, 1.0, 1.0, 1.0, 1.0, 1.0, 1.0, 1.0, 1.0, 1.0, 1.0, 1.0, 1.0, 1.0, 1.0, 1.0, 1.0, 1.0, 1.0, 1.0, 1.0, 1.0, 1.0, 1.0, 1.0, 1.0, 1.0, 1.0, 1.0, 1.0, 1.0, 1.0, 1.0, 1.0, 1.0, 1.0, 1.0, 1.0, 1.0, 1.0, 1.0, 1.0, 1.0, 1.0, 1.0, 1.0, 1.0, 1.0, 1.0, 1.0, 1.0, 1.0, 1.0, 1.0, 1.0, 1.0, 1.0, 1.0, 1.0, 1.0, 1.0, 1.0, 1.0, 1.0, 1.0, 1.0, 1.0, 1.0, 1.0, 1.0, 1.0, 1.0, 1.0, 1.0, 1.0, 1.0, 1.0, 1.0, 1.0, 1.0, 1.0, 1.0, 1.0, 1.0, 1.0, 1.0, 1.0, 1.0, 1.0, 1.0, 1.0, 1.0, 1.0, 1.0, 1.0, 1.0, 1.0, 1.0, 1.0, 1.0, 1.0, 1.0, 1.0, 1.0, 1.0, 1.0, 1.0, 1.0, 1.0, 1.0, 1.0, 1.0, 1.0, 1.0, 1.0, 1.0, 1.0, 1.0, 1.0, 1.0, 1.0, 1.0, 1.0, 1.0, 1.0, 1.0, 1.0, 1.0, 1.0, 1.0, 1.0, 1.0, 1.0, 1.0, 1.0, 1.0, 1.0, 1.0, 1.0, 1.0, 1.0, 1.0, 1.0, 1.0, 1.0, 1.0, 1.0, 1.0, 1.0, 1.0, 1.0, 1.0, 1.0, 1.0, 1.0, 1.0, 1.0, 1.0, 1.0, 1.0, 1.0, 1.0, 1.0, 1.0, 1.0, 1.0, 1.0, 1.0, 1.0, 1.0, 1.0, 1.0, 1.0, 1.0, 1.0, 1.0, 1.0, 1.0, 1.0, 1.0, 1.0, 1.0, 1.0, 1.0, 1.0, 1.0, 1.0, 1.0, 1.0, 1.0, 1.0, 1.0, 1.0, 1.0, 1.0, 1.0, 1.0, 1.0, 1.0, 1.0, 1.0, 1.0, 1.0, 1.0, 1.0, 1.0, 1.0, 1.0, 1.0, 1.0, 1.0, 1.0, 1.0, 1.0, 1.0, 1.0, 1.0, 1.0, 1.0, 1.0, 1.0, 1.0, 1.0, 1.0, 1.0, 1.0, 1.0, 1.0, 1.0, 1.0, 1.0, 1.0, 1.0, 1.0, 1.0, 1.0, 1.0, 1.0, 1.0, 1.0, 1.0, 1.0, 1.0, 1.0, 1.0, 1.0, 1.0, 1.0, 1.0, 1.0, 1.0, 1.0, 1.0, 1.0, 1.0, 1.0, 1.0, 1.0, 1.0, 1.0, 1.0, 1.0, 1.0, 1.0, 1.0, 1.0, 1.0, 1.0, 1.0, 1.0, 1.0, 1.0, 1.0, 1.0, 1.0, 1.0, 1.0, 1.0, 1.0, 1.0, 1.0, 1.0, 1.0, 1.0, 1.0, 1.0, 1.0, 1.0, 1.0, 1.0, 1.0, 1.0, 1.0, 1.0, 1.0, 1.0, 1.0, 1.0, 1.0, 1.0, 1.0, 1.0, 1.0, 1.0, 1.0, 1.0, 1.0, 1.0, 1.0, 1.0, 1.0, 1.0, 1.0, 1.0, 1.0, 1.0, 1.0, 1.0, 1.0, 1.0, 1.0, 1.0, 1.0, 1.0, 1.0, 1.0, 1.0, 1.0, 1.0, 1.0, 1.0, 1.0, 1.0, 1.0, 1.0, 1.0, 1.0, 1.0, 1.0, 1.0, 1.0, 1.0, 1.0, 1.0, 1.0, 1.0, 1.0, 1.0, 1.0, 1.0, 1.0, 1.0, 1.0, 1.0, 1.0, 1.0, 1.0, 1.0, 1.0, 1.0, 1.0, 1.0, 1.0, 1.0, 1.0, 1.0, 1.0, 1.0, 1.0, 1.0, 1.0, 1.0, 1.0, 1.0, 1.0, 1.0, 1.0, 1.0, 1.0, 1.0, 1.0, 1.0, 1.0, 1.0, 1.0, 1.0, 1.0, 1.0, 1.0, 1.0, 1.0, 1.0, 1.0, 1.0, 1.0, 1.0, 1.0, 1.0, 1.0, 1.0, 1.0, 1.0, 1.0, 1.0, 1.0, 1.0, 1.0, 1.0, 1.0, 1.0, 1.0, 1.0, 1.0, 1.0, 1.0, 1.0, 1.0, 1.0, 1.0, 1.0, 1.0, 1.0, 1.0, 1.0, 1.0, 1.0, 1.0, 1.0, 1.0, 1.0, 1.0, 1.0, 1.0, 1.0, 1.0, 1.0, 1.0, 1.0, 1.0, 1.0, 1.0, 1.0, 1.0, 1.0, 1.0, 1.0, 1.0, 1.0, 1.0, 1.0, 1.0, 1.0, 1.0, 1.0, 1.0, 1.0, 1.0, 1.0, 1.0, 1.0, 1.0, 1.0, 1.0, 1.0, 1.0, 1.0, 1.0, 1.0, 1.0, 1.0, 1.0, 1.0, 1.0, 1.0, 1.0, 1.0, 1.0, 1.0, 1.0, 1.0, 1.0, 1.0, 1.0, 1.0, 1.0, 1.0, 1.0, 1.0, 1.0, 1.0, 1.0, 1.0, 1.0, 1.0, 1.0, 1.0, 1.0, 1.0, 1.0, 1.0, 1.0, 1.0, 1.0, 1.0, 1.0, 1.0, 1.0, 1.0, 1.0, 1.0, 1.0, 1.0, 1.0, 1.0, 1.0, 1.0, 1.0, 1.0, 1.0, 1.0, 1.0, 1.0, 1.0, 1.0, 1.0, 1.0, 1.0, 1.0, 1.0, 1.0, 1.0, 1.0, 1.0, 1.0, 1.0, 1.0, 1.0, 1.0, 1.0, 1.0, 1.0, 1.0, 1.0, 1.0, 1.0, 1.0, 1.0, 1.0, 1.0, 1.0, 1.0, 1.0, 1.0, 1.0, 1.0, 1.0, 1.0, 1.0, 1.0, 1.0, 1.0, 1.0, 1.0, 1.0, 1.0, 1.0, 1.0, 1.0, 1.0, 1.0, 1.0, 1.0, 1.0, 1.0, 1.0, 1.0, 1.0, 1.0, 1.0, 1.0, 1.0, 1.0, 1.0, 1.0, 1.0, 1.0, 1.0, 1.0, 1.0, 1.0, 1.0, 1.0, 1.0, 1.0, 1.0, 1.0, 1.0, 1.0, 1.0, 1.0, 1.0, 1.0, 1.0, 1.0, 1.0, 1.0, 1.0, 1.0, 1.0, 1.0, 1.0, 1.0, 1.0, 1.0, 1.0, 1.0, 1.0, 1.0, 1.0, 1.0, 1.0, 1.0, 1.0, 1.0, 1.0, 1.0, 1.0, 1.0, 1.0, 1.0, 1.0, 1.0, 1.0, 1.0, 1.0, 1.0, 1.0, 1.0, 1.0, 1.0, 1.0, 1.0, 1.0, 1.0, 1.0, 1.0, 1.0, 1.0, 1.0, 1.0, 1.0, 1.0, 1.0, 1.0, 1.0, 1.0, 1.0, 1.0, 1.0, 1.0, 1.0, 1.0, 1.0, 1.0, 1.0, 1.0, 1.0, 1.0, 1.0, 1.0, 1.0, 1.0, 1.0, 1.0, 1.0, 1.0, 1.0, 1.0, 1.0, 1.0, 1.0, 1.0, 1.0, 1.0, 1.0, 1.0, 1.0, 1.0, 1.0, 1.0, 1.0, 1.0, 1.0, 1.0, 1.0, 1.0, 1.0, 1.0, 1.0, 1.0, 1.0, 1.0, 1.0, 1.0, 1.0, 1.0, 1.0, 1.0, 1.0, 1.0, 1.0, 1.0, 1.0, 1.0, 1.0, 1.0, 1.0, 1.0, 1.0, 1.0, 1.0, 1.0, 1.0, 1.0, 1.0, 1.0, 1.0, 1.0, 1.0, 1.0, 1.0, 1.0, 1.0, 1.0, 1.0, 1.0, 1.0, 1.0, 1.0, 1.0, 1.0, 1.0, 1.0, 1.0, 1.0, 1.0, 1.0, 1.0, 1.0, 1.0, 1.0, 1.0, 1.0, 1.0, 1.0, 1.0, 1.0, 1.0, 1.0, 1.0, 1.0, 1.0, 1.0, 1.0, 1.0, 1.0, 1.0, 1.0, 1.0, 1.0, 1.0, 1.0, 1.0, 1.0, 1.0, 1.0, 1.0, 1.0, 1.0, 1.0, 1.0, 1.0, 1.0, 1.0, 1.0, 1.0, 1.0, 1.0, 1.0, 1.0, 1.0, 1.0, 1.0, 1.0, 1.0, 1.0, 1.0, 1.0, 1.0, 1.0, 1.0, 1.0, 1.0, 1.0, 1.0, 1.0, 1.0, 1.0, 1.0, 1.0, 1.0, 1.0, 1.0, 1.0, 1.0, 1.0, 1.0, 1.0, 1.0, 1.0, 1.0, 1.0, 1.0, 1.0, 1.0, 1.0, 1.0, 1.0, 1.0, 1.0, 1.0, 1.0, 1.0, 1.0, 1.0, 1.0, 1.0, 1.0, 1.0, 1.0, 1.0, 1.0, 1.0, 1.0, 1.0, 1.0, 1.0, 1.0, 1.0, 1.0, 1.0, 1.0, 1.0, 1.0, 1.0, 1.0, 1.0, 1.0, 1.0, 1.0, 1.0, 1.0, 1.0, 1.0, 1.0, 1.0, 1.0, 1.0, 1.0, 1.0, 1.0, 1.0, 1.0, 1.0, 1.0, 1.0, 1.0, 1.0, 1.0, 1.0, 1.0, 1.0, 1.0, 1.0, 1.0, 1.0, 1.0, 1.0, 1.0, 1.0, 1.0, 1.0, 1.0, 1.0, 1.0, 1.0, 1.0, 1.0, 1.0, 1.0, 1.0, 1.0, 1.0, 1.0, 1.0, 1.0, 1.0, 1.0, 1.0, 1.0, 1.0, 1.0, 1.0, 1.0, 1.0, 1.0, 1.0, 1.0, 1.0, 1.0, 1.0, 1.0, 1.0, 1.0, 1.0, 1.0, 1.0, 1.0, 1.0, 1.0, 1.0, 1.0, 1.0, 1.0, 1.0, 1.0, 1.0, 1.0, 1.0, 1.0, 1.0, 1.0, 1.0, 1.0, 1.0, 1.0, 1.0, 1.0, 1.0, 1.0, 1.0, 1.0, 1.0, 1.0, 1.0, 1.0, 1.0, 1.0, 1.0, 1.0, 1.0, 1.0, 1.0, 1.0, 1.0, 1.0, 1.0, 1.0, 1.0, 1.0, 1.0, 1.0, 1.0, 1.0, 1.0, 1.0, 1.0, 1.0, 1.0, 1.0, 1.0, 1.0, 1.0, 1.0, 1.0, 1.0, 1.0, 1.0, 1.0, 1.0, 1.0, 1.0, 1.0, 1.0, 1.0, 1.0, 1.0, 1.0, 1.0, 1.0, 1.0, 1.0, 1.0, 1.0, 1.0, 1.0, 1.0, 1.0, 1.0, 1.0, 1.0, 1.0, 1.0, 1.0, 1.0, 1.0, 1.0, 1.0, 1.0, 1.0, 1.0, 1.0, 1.0, 1.0, 1.0, 1.0, 1.0, 1.0, 1.0, 1.0, 1.0, 1.0, 1.0, 1.0, 1.0, 1.0, 1.0, 1.0, 1.0, 1.0, 1.0, 1.0, 1.0, 1.0, 1.0, 1.0, 1.0, 1.0, 1.0, 1.0, 1.0, 1.0, 1.0, 1.0, 1.0, 1.0, 1.0, 1.0, 1.0, 1.0, 1.0, 1.0, 1.0, 1.0, 1.0, 1.0, 1.0, 1.0, 1.0, 1.0, 1.0, 1.0, 1.0, 1.0, 1.0, 1.0, 1.0, 1.0, 1.0, 1.0, 1.0, 1.0, 1.0, 1.0, 1.0, 1.0, 1.0, 1.0, 1.0, 1.0, 1.0, 1.0, 1.0, 1.0, 1.0, 1.0, 1.0, 1.0, 1.0, 1.0, 1.0, 1.0, 1.0, 1.0, 1.0, 1.0, 1.0, 1.0, 1.0, 1.0, 1.0, 1.0, 1.0, 1.0, 1.0, 1.0, 1.0, 1.0, 1.0, 1.0, 1.0, 1.0, 1.0, 1.0, 1.0, 1.0, 1.0, 1.0, 1.0, 1.0, 1.0, 1.0, 1.0, 1.0, 1.0, 1.0, 1.0, 1.0, 1.0, 1.0, 1.0, 1.0, 1.0, 1.0, 1.0, 1.0, 1.0, 1.0, 1.0, 1.0, 1.0, 1.0, 1.0, 1.0, 1.0, 1.0, 1.0, 1.0, 1.0, 1.0, 1.0, 1.0, 1.0, 1.0, 1.0, 1.0, 1.0, 1.0, 1.0, 1.0, 1.0, 1.0, 1.0, 1.0, 1.0, 1.0, 1.0, 1.0, 1.0, 1.0, 1.0, 1.0, 1.0, 1.0, 1.0, 1.0, 1.0, 1.0, 1.0, 1.0, 1.0, 1.0, 1.0, 1.0, 1.0, 1.0, 1.0, 1.0, 1.0, 1.0, 1.0, 1.0, 1.0, 1.0, 1.0, 1.0, 1.0, 1.0, 1.0, 1.0, 1.0, 1.0, 1.0, 1.0, 1.0, 1.0, 1.0, 1.0, 1.0, 1.0, 1.0, 1.0, 1.0, 1.0, 1.0, 1.0, 1.0, 1.0, 1.0, 1.0, 1.0, 1.0, 1.0, 1.0, 1.0, 1.0, 1.0, 1.0, 1.0, 1.0, 1.0, 1.0, 1.0, 1.0, 1.0, 1.0, 1.0, 1.0, 1.0, 1.0, 1.0, 1.0, 1.0, 1.0, 1.0, 1.0, 1.0, 1.0, 1.0, 1.0, 1.0, 1.0, 1.0, 1.0, 1.0, 1.0, 1.0, 1.0, 1.0, 1.0, 1.0, 1.0, 1.0, 1.0, 1.0, 1.0, 1.0, 1.0, 1.0, 1.0, 1.0, 1.0, 1.0, 1.0, 1.0, 1.0, 1.0, 1.0, 1.0, 1.0, 1.0, 1.0, 1.0, 1.0, 1.0, 1.0, 1.0, 1.0, 1.0, 1.0, 1.0, 1.0, 1.0, 1.0, 1.0, 1.0, 1.0, 1.0, 1.0, 1.0, 1.0, 1.0, 1.0, 1.0, 1.0, 1.0, 1.0, 1.0, 1.0, 1.0, 1.0, 1.0, 1.0, 1.0, 1.0, 1.0, 1.0, 1.0, 1.0, 1.0, 1.0, 1.0, 1.0, 1.0, 1.0, 1.0, 1.0, 1.0, 1.0, 1.0, 1.0, 1.0, 1.0, 1.0, 1.0, 1.0, 1.0, 1.0, 1.0, 1.0, 1.0, 1.0, 1.0, 1.0, 1.0, 1.0, 1.0, 1.0, 1.0, 1.0, 1.0, 1.0, 1.0, 1.0, 1.0, 1.0, 1.0, 1.0, 1.0, 1.0, 1.0, 1.0, 1.0, 1.0, 1.0, 1.0, 1.0, 1.0, 1.0, 1.0, 1.0, 1.0, 1.0, 1.0, 1.0, 1.0, 1.0, 1.0, 1.0, 1.0, 1.0, 1.0, 1.0, 1.0, 1.0, 1.0, 1.0, 1.0, 1.0, 1.0, 1.0, 1.0, 1.0, 1.0, 1.0, 1.0, 1.0, 1.0, 1.0, 1.0, 1.0, 1.0, 1.0, 1.0, 1.0, 1.0, 1.0, 1.0, 1.0, 1.0, 1.0, 1.0, 1.0, 1.0, 1.0, 1.0, 1.0, 1.0, 1.0, 1.0, 1.0, 1.0, 1.0, 1.0, 1.0, 1.0, 1.0, 1.0, 1.0, 1.0, 1.0, 1.0, 1.0, 1.0, 1.0, 1.0, 1.0, 1.0, 1.0, 1.0, 1.0, 1.0, 1.0, 1.0, 1.0, 1.0, 1.0, 1.0, 1.0, 1.0, 1.0, 1.0, 1.0, 1.0, 1.0, 1.0, 1.0, 1.0, 1.0, 1.0, 1.0, 1.0, 1.0, 1.0, 1.0, 1.0, 1.0, 1.0, 1.0, 1.0, 1.0, 1.0, 1.0, 1.0, 1.0, 1.0, 1.0, 1.0, 1.0, 1.0, 1.0, 1.0, 1.0, 1.0, 1.0, 1.0, 1.0, 1.0, 1.0, 1.0, 1.0, 1.0, 1.0, 1.0, 1.0, 1.0, 1.0, 1.0, 1.0, 1.0, 1.0, 1.0, 1.0, 1.0, 1.0, 1.0, 1.0, 1.0, 1.0, 1.0, 1.0, 1.0, 1.0, 1.0, 1.0, 1.0, 1.0, 1.0, 1.0, 1.0, 1.0, 1.0, 1.0, 1.0, 1.0, 1.0, 1.0, 1.0, 1.0, 1.0, 1.0, 1.0, 1.0, 1.0, 1.0, 1.0, 1.0, 1.0, 1.0, 1.0, 1.0, 1.0, 1.0, 1.0, 1.0, 1.0, 1.0, 1.0, 1.0, 1.0, 1.0, 1.0, 1.0, 1.0, 1.0, 1.0, 1.0, 1.0, 1.0, 1.0, 1.0, 1.0, 1.0, 1.0, 1.0, 1.0, 1.0, 1.0, 1.0, 1.0, 1.0, 1.0, 1.0, 1.0, 1.0, 1.0, 1.0, 1.0, 1.0, 1.0, 1.0, 1.0, 1.0, 1.0, 1.0, 1.0, 1.0, 1.0, 1.0, 1.0, 1.0, 1.0, 1.0, 1.0, 1.0, 1.0, 1.0, 1.0, 1.0, 1.0, 1.0, 1.0, 1.0, 1.0, 1.0, 1.0, 1.0, 1.0, 1.0, 1.0, 1.0, 1.0, 1.0, 1.0, 1.0, 1.0, 1.0, 1.0, 1.0, 1.0, 1.0, 1.0, 1.0, 1.0, 1.0, 1.0, 1.0, 1.0, 1.0, 1.0, 1.0, 1.0, 1.0, 1.0, 1.0, 1.0, 1.0, 1.0, 1.0, 1.0, 1.0, 1.0, 1.0, 1.0, 1.0, 1.0, 1.0, 1.0, 1.0, 1.0, 1.0, 1.0, 1.0, 1.0, 1.0, 1.0, 1.0, 1.0, 1.0, 1.0, 1.0, 1.0, 1.0, 1.0, 1.0, 1.0, 1.0, 1.0, 1.0, 1.0, 1.0, 1.0, 1.0, 1.0, 1.0, 1.0, 1.0, 1.0, 1.0, 1.0, 1.0, 1.0, 1.0, 1.0, 1.0, 1.0, 1.0, 1.0, 1.0, 1.0, 1.0, 1.0, 1.0, 1.0, 1.0, 1.0, 1.0, 1.0, 1.0, 1.0, 1.0, 1.0, 1.0, 1.0, 1.0, 1.0, 1.0, 1.0, 1.0, 1.0, 1.0, 1.0, 1.0, 1.0, 1.0, 1.0, 1.0, 1.0, 1.0, 1.0, 1.0, 1.0, 1.0, 1.0, 1.0, 1.0, 1.0, 1.0, 1.0, 1.0, 1.0, 1.0, 1.0, 1.0, 1.0, 1.0, 1.0, 1.0, 1.0, 1.0, 1.0, 1.0, 1.0, 1.0, 1.0, 1.0, 1.0, 1.0, 1.0, 1.0, 1.0, 1.0, 1.0, 1.0, 1.0, 1.0, 1.0, 1.0, 1.0, 1.0, 1.0, 1.0, 1.0, 1.0, 1.0, 1.0, 1.0, 1.0, 1.0, 1.0, 1.0, 1.0, 1.0, 1.0, 1.0, 1.0, 1.0, 1.0, 1.0, 1.0, 1.0, 1.0, 1.0, 1.0, 1.0, 1.0, 1.0, 1.0, 1.0, 1.0, 1.0, 1.0, 1.0, 1.0, 1.0, 1.0, 1.0, 1.0, 1.0, 1.0, 1.0, 1.0, 1.0, 1.0, 1.0, 1.0, 1.0, 1.0, 1.0, 1.0, 1.0, 1.0, 1.0, 1.0, 1.0, 1.0, 1.0, 1.0, 1.0, 1.0, 1.0, 1.0, 1.0, 1.0, 1.0, 1.0, 1.0, 1.0, 1.0, 1.0, 1.0, 1.0, 1.0, 1.0, 1.0, 1.0, 1.0, 1.0, 1.0, 1.0, 1.0, 1.0, 1.0, 1.0, 1.0, 1.0, 1.0, 1.0, 1.0, 1.0, 1.0, 1.0, 1.0, 1.0, 1.0, 1.0, 1.0, 1.0, 1.0, 1.0, 1.0, 1.0, 1.0, 1.0, 1.0, 1.0, 1.0, 1.0, 1.0, 1.0, 1.0, 1.0, 1.0, 1.0, 1.0, 1.0, 1.0, 1.0, 1.0, 1.0, 1.0, 1.0, 1.0, 1.0, 1.0, 1.0, 1.0, 1.0, 1.0, 1.0, 1.0, 1.0, 1.0, 1.0, 1.0, 1.0, 1.0, 1.0, 1.0, 1.0, 1.0, 1.0, 1.0, 1.0, 1.0, 1.0, 1.0, 1.0, 1.0, 1.0, 1.0, 1.0, 1.0, 1.0, 1.0, 1.0, 1.0, 1.0, 1.0, 1.0, 1.0, 1.0, 1.0, 1.0, 1.0, 1.0, 1.0, 1.0, 1.0, 1.0, 1.0, 1.0, 1.0, 1.0, 1.0, 1.0, 1.0, 1.0, 1.0, 1.0, 1.0, 1.0, 1.0, 1.0, 1.0, 1.0, 1.0, 1.0, 1.0, 1.0, 1.0, 1.0, 1.0, 1.0, 1.0, 1.0, 1.0, 1.0, 1.0, 1.0, 1.0, 1.0, 1.0, 1.0, 1.0, 1.0, 1.0, 1.0, 1.0, 1.0, 1.0, 1.0, 1.0, 1.0, 1.0, 1.0, 1.0, 1.0, 1.0, 1.0, 1.0, 1.0, 1.0, 1.0, 1.0, 1.0, 1.0, 1.0, 1.0, 1.0, 1.0, 1.0, 1.0, 1.0, 1.0, 1.0, 1.0, 1.0, 1.0, 1.0, 1.0, 1.0, 1.0, 1.0, 1.0, 1.0, 1.0, 1.0, 1.0, 1.0, 1.0, 1.0, 1.0, 1.0, 1.0, 1.0, 1.0, 1.0, 1.0, 1.0, 1.0, 1.0, 1.0, 1.0, 1.0, 1.0, 1.0, 1.0, 1.0, 1.0, 1.0, 1.0, 1.0, 1.0, 1.0, 1.0, 1.0, 1.0, 1.0, 1.0, 1.0, 1.0, 1.0, 1.0, 1.0, 1.0, 1.0, 1.0, 1.0, 1.0, 1.0, 1.0, 1.0, 1.0, 1.0, 1.0, 1.0, 1.0, 1.0, 1.0, 1.0, 1.0, 1.0, 1.0, 1.0, 1.0, 1.0, 1.0, 1.0, 1.0, 1.0, 1.0, 1.0, 1.0, 1.0, 1.0, 1.0, 1.0, 1.0, 1.0, 1.0, 1.0, 1.0, 1.0, 1.0, 1.0, 1.0, 1.0, 1.0, 1.0, 1.0, 1.0, 1.0, 1.0, 1.0, 1.0, 1.0, 1.0, 1.0, 1.0, 1.0, 1.0, 1.0, 1.0, 1.0, 1.0, 1.0, 1.0, 1.0, 1.0, 1.0, 1.0, 1.0, 1.0, 1.0, 1.0, 1.0, 1.0, 1.0, 1.0, 1.0, 1.0, 1.0, 1.0, 1.0, 1.0, 1.0, 1.0, 1.0, 1.0, 1.0, 1.0, 1.0, 1.0, 1.0, 1.0, 1.0, 1.0, 1.0, 1.0, 1.0, 1.0, 1.0, 1.0, 1.0, 1.0, 1.0, 1.0, 1.0, 1.0, 1.0, 1.0, 1.0, 1.0, 1.0, 1.0, 1.0, 1.0, 1.0, 1.0, 1.0, 1.0, 1.0, 1.0, 1.0, 1.0, 1.0, 1.0, 1.0, 1.0, 1.0, 1.0, 1.0, 1.0, 1.0, 1.0, 1.0, 1.0, 1.0, 1.0, 1.0, 1.0, 1.0, 1.0, 1.0, 1.0, 1.0, 1.0, 1.0, 1.0, 1.0, 1.0, 1.0, 1.0, 1.0, 1.0, 1.0, 1.0, 1.0, 1.0, 1.0, 1.0, 1.0, 1.0, 1.0, 1.0, 1.0, 1.0, 1.0, 1.0, 1.0, 1.0, 1.0, 1.0, 1.0, 1.0, 1.0, 1.0, 1.0, 1.0, 1.0, 1.0, 1.0, 1.0, 1.0, 1.0, 1.0, 1.0, 1.0, 1.0, 1.0, 1.0, 1.0, 1.0, 1.0, 1.0, 1.0, 1.0, 1.0, 1.0, 1.0, 1.0, 1.0, 1.0, 1.0, 1.0, 1.0, 1.0, 1.0, 1.0, 1.0, 1.0, 1.0, 1.0, 1.0, 1.0, 1.0, 1.0, 1.0, 1.0, 1.0, 1.0, 1.0, 1.0, 1.0, 1.0, 1.0, 1.0, 1.0, 1.0, 1.0, 1.0, 1.0, 1.0, 1.0, 1.0, 1.0, 1.0, 1.0, 1.0, 1.0, 1.0, 1.0, 1.0, 1.0, 1.0, 1.0, 1.0, 1.0, 1.0, 1.0, 1.0, 1.0, 1.0, 1.0, 1.0, 1.0, 1.0, 1.0, 1.0, 1.0, 1.0, 1.0, 1.0, 1.0, 1.0, 1.0, 1.0, 1.0, 1.0, 1.0, 1.0, 1.0, 1.0, 1.0, 1.0, 1.0, 1.0, 1.0, 1.0, 1.0, 1.0, 1.0, 1.0, 1.0, 1.0, 1.0, 1.0, 1.0, 1.0, 1.0, 1.0, 1.0, 1.0, 1.0, 1.0, 1.0, 1.0, 1.0, 1.0, 1.0, 1.0, 1.0, 1.0, 1.0, 1.0, 1.0, 1.0, 1.0, 1.0, 1.0, 1.0, 1.0, 1.0, 1.0, 1.0, 1.0, 1.0, 1.0, 1.0, 1.0, 1.0, 1.0, 1.0, 1.0, 1.0, 1.0, 1.0, 1.0, 1.0, 1.0, 1.0, 1.0, 1.0, 1.0, 1.0, 1.0, 1.0, 1.0, 1.0, 1.0, 1.0, 1.0, 1.0, 1.0, 1.0, 1.0, 1.0, 1.0, 1.0, 1.0, 1.0, 1.0, 1.0, 1.0, 1.0, 1.0, 1.0, 1.0, 1.0, 1.0, 1.0, 1.0, 1.0, 1.0, 1.0, 1.0, 1.0, 1.0, 1.0, 1.0, 1.0, 1.0, 1.0, 1.0, 1.0, 1.0, 1.0, 1.0, 1.0, 1.0, 1.0, 1.0, 1.0, 1.0, 1.0, 1.0, 1.0, 1.0, 1.0, 1.0, 1.0, 1.0, 1.0, 1.0, 1.0, 1.0, 1.0, 1.0, 1.0, 1.0, 1.0, 1.0, 1.0, 1.0, 1.0, 1.0, 1.0, 1.0, 1.0, 1.0, 1.0, 1.0, 1.0, 1.0, 1.0, 1.0, 1.0, 1.0, 1.0, 1.0, 1.0, 1.0, 1.0, 1.0, 1.0, 1.0, 1.0, 1.0, 1.0, 1.0, 1.0, 1.0, 1.0, 1.0, 1.0, 1.0, 1.0, 1.0, 1.0, 1.0, 1.0, 1.0, 1.0, 1.0, 1.0, 1.0, 1.0, 1.0, 1.0, 1.0, 1.0, 1.0, 1.0, 1.0, 1.0, 1.0, 1.0, 1.0, 1.0, 1.0, 1.0, 1.0, 1.0, 1.0, 1.0, 1.0, 1.0, 1.0, 1.0, 1.0, 1.0, 1.0, 1.0, 1.0, 1.0, 1.0, 1.0, 1.0, 1.0, 1.0, 1.0, 1.0, 1.0, 1.0, 1.0, 1.0, 1.0, 1.0, 1.0, 1.0, 1.0, 1.0, 1.0, 1.0, 1.0, 1.0, 1.0, 1.0, 1.0, 1.0, 1.0, 1.0, 1.0, 1.0, 1.0, 1.0, 1.0, 1.0, 1.0, 1.0, 1.0, 1.0, 1.0, 1.0, 1.0, 1.0, 1.0, 1.0, 1.0, 1.0, 1.0, 1.0, 1.0, 1.0, 1.0, 1.0, 1.0, 1.0, 1.0, 1.0, 1.0, 1.0, 1.0, 1.0, 1.0, 1.0, 1.0, 1.0, 1.0, 1.0, 1.0, 1.0, 1.0, 1.0, 1.0, 1.0, 1.0, 1.0, 1.0, 1.0, 1.0, 1.0, 1.0, 1.0, 1.0, 1.0, 1.0, 1.0, 1.0, 1.0, 1.0, 1.0, 1.0, 1.0, 1.0, 1.0, 1.0, 1.0, 1.0, 1.0, 1.0, 1.0, 1.0, 1.0, 1.0, 1.0, 1.0, 1.0, 1.0, 1.0, 1.0, 1.0, 1.0, 1.0, 1.0, 1.0, 1.0, 1.0, 1.0, 1.0, 1.0, 1.0, 1.0, 1.0, 1.0, 1.0, 1.0, 1.0, 1.0, 1.0, 1.0, 1.0, 1.0, 1.0, 1.0, 1.0, 1.0, 1.0, 1.0, 1.0, 1.0, 1.0, 1.0, 1.0, 1.0, 1.0, 1.0, 1.0, 1.0, 1.0, 1.0, 1.0, 1.0, 1.0, 1.0, 1.0, 1.0, 1.0, 1.0, 1.0, 1.0, 1.0, 1.0, 1.0, 1.0, 1.0, 1.0, 1.0, 1.0, 1.0, 1.0, 1.0, 1.0, 1.0, 1.0, 1.0, 1.0, 1.0, 1.0, 1.0, 1.0, 1.0, 1.0, 1.0, 1.0, 1.0, 1.0, 1.0, 1.0, 1.0, 1.0, 1.0, 1.0, 1.0, 1.0, 1.0, 1.0, 1.0, 1.0, 1.0, 1.0, 1.0, 1.0, 1.0, 1.0, 1.0, 1.0, 1.0, 1.0, 1.0, 1.0, 1.0, 1.0, 1.0, 1.0, 1.0, 1.0, 1.0, 1.0, 1.0, 1.0, 1.0, 1.0, 1.0, 1.0, 1.0, 1.0, 1.0, 1.0, 1.0, 1.0, 1.0, 1.0, 1.0, 1.0, 1.0, 1.0, 1.0, 1.0, 1.0, 1.0, 1.0, 1.0, 1.0, 1.0, 1.0, 1.0, 1.0, 1.0, 1.0, 1.0, 1.0, 1.0, 1.0, 1.0, 1.0, 1.0, 1.0, 1.0, 1.0, 1.0, 1.0, 1.0, 1.0, 1.0, 1.0, 1.0, 1.0, 1.0, 1.0, 1.0, 1.0, 1.0, 1.0, 1.0, 1.0, 1.0, 1.0, 1.0, 1.0, 1.0, 1.0, 1.0, 1.0, 1.0, 1.0, 1.0, 1.0, 1.0, 1.0, 1.0, 1.0, 1.0, 1.0, 1.0, 1.0, 1.0, 1.0, 1.0, 1.0, 1.0, 1.0, 1.0, 1.0, 1.0, 1.0, 1.0, 1.0, 1.0, 1.0, 1.0, 1.0, 1.0, 1.0, 1.0, 1.0, 1.0, 1.0, 1.0, 1.0, 1.0, 1.0, 1.0, 1.0, 1.0, 1.0, 1.0, 1.0, 1.0, 1.0, 1.0, 1.0, 1.0, 1.0, 1.0, 1.0, 1.0, 1.0, 1.0, 1.0, 1.0, 1.0, 1.0, 1.0, 1.0, 1.0, 1.0, 1.0, 1.0, 1.0, 1.0, 1.0, 1.0, 1.0, 1.0, 1.0, 1.0, 1.0, 1.0, 1.0, 1.0, 1.0, 1.0, 1.0, 1.0, 1.0, 1.0, 1.0, 1.0, 1.0, 1.0, 1.0, 1.0, 1.0, 1.0, 1.0, 1.0, 1.0, 1.0, 1.0, 1.0, 1.0, 1.0, 1.0, 1.0, 1.0, 1.0, 1.0, 1.0, 1.0, 1.0, 1.0, 1.0, 1.0, 1.0, 1.0, 1.0, 1.0, 1.0, 1.0, 1.0, 1.0, 1.0, 1.0, 1.0, 1.0, 1.0, 1.0, 1.0, 1.0, 1.0, 1.0, 1.0, 1.0, 1.0, 1.0, 1.0, 1.0, 1.0, 1.0, 1.0, 1.0, 1.0, 1.0, 1.0, 1.0, 1.0, 1.0, 1.0, 1.0, 1.0, 1.0, 1.0, 1.0, 1.0, 1.0, 1.0, 1.0, 1.0, 1.0, 1.0, 1.0, 1.0, 1.0, 1.0, 1.0, 1.0, 1.0, 1.0, 1.0, 1.0, 1.0, 1.0, 1.0, 1.0, 1.0, 1.0, 1.0, 1.0, 1.0, 1.0, 1.0, 1.0, 1.0, 1.0, 1.0, 1.0, 1.0, 1.0, 1.0, 1.0, 1.0, 1.0, 1.0, 1.0, 1.0, 1.0, 1.0, 1.0, 1.0, 1.0, 1.0, 1.0, 1.0, 1.0, 1.0, 1.0, 1.0, 1.0, 1.0, 1.0, 1.0, 1.0, 1.0, 1.0, 1.0, 1.0, 1.0, 1.0, 1.0, 1.0, 1.0, 1.0, 1.0, 1.0, 1.0, 1.0, 1.0, 1.0, 1.0, 1.0, 1.0, 1.0, 1.0, 1.0, 1.0, 1.0, 1.0, 1.0, 1.0, 1.0, 1.0, 1.0, 1.0, 1.0, 1.0, 1.0, 1.0, 1.0, 1.0, 1.0, 1.0, 1.0, 1.0, 1.0, 1.0, 1.0, 1.0, 1.0, 1.0, 1.0, 1.0, 1.0, 1.0, 1.0, 1.0, 1.0, 1.0, 1.0, 1.0, 1.0, 1.0, 1.0, 1.0, 1.0, 1.0, 1.0, 1.0, 1.0, 1.0, 1.0, 1.0, 1.0, 1.0, 1.0, 1.0, 1.0, 1.0, 1.0, 1.0, 1.0, 1.0, 1.0, 1.0, 1.0, 1.0, 1.0, 1.0, 1.0, 1.0, 1.0, 1.0, 1.0, 1.0, 1.0, 1.0, 1.0, 1.0, 1.0, 1.0, 1.0, 1.0, 1.0, 1.0, 1.0, 1.0, 1.0, 1.0, 1.0, 1.0, 1.0, 1.0, 1.0, 1.0, 1.0, 1.0, 1.0, 1.0, 1.0, 1.0, 1.0, 1.0, 1.0, 1.0, 1.0, 1.0, 1.0, 1.0, 1.0, 1.0, 1.0, 1.0, 1.0, 1.0, 1.0, 1.0, 1.0, 1.0, 1.0, 1.0, 1.0, 1.0, 1.0, 1.0, 1.0, 1.0, 1.0, 1.0, 1.0, 1.0, 1.0, 1.0, 1.0, 1.0, 1.0, 1.0, 1.0, 1.0, 1.0, 1.0, 1.0, 1.0, 1.0, 1.0, 1.0, 1.0, 1.0, 1.0, 1.0, 1.0, 1.0, 1.0, 1.0, 1.0, 1.0, 1.0, 1.0, 1.0, 1.0, 1.0, 1.0, 1.0, 1.0, 1.0, 1.0, 1.0, 1.0, 1.0, 1.0, 1.0, 1.0, 1.0, 1.0, 1.0, 1.0, 1.0, 1.0, 1.0, 1.0, 1.0, 1.0, 1.0, 1.0, 1.0, 1.0, 1.0, 1.0, 1.0, 1.0, 1.0, 1.0, 1.0, 1.0, 1.0, 1.0, 1.0, 1.0, 1.0, 1.0, 1.0, 1.0, 1.0, 1.0, 1.0, 1.0, 1.0, 1.0, 1.0, 1.0, 1.0, 1.0, 1.0, 1.0, 1.0, 1.0, 1.0, 1.0, 1.0, 1.0, 1.0, 1.0, 1.0, 1.0, 1.0, 1.0, 1.0, 1.0, 1.0, 1.0, 1.0, 1.0, 1.0, 1.0, 1.0, 1.0, 1.0, 1.0, 1.0, 1.0, 1.0, 1.0, 1.0, 1.0, 1.0, 1.0, 1.0, 1.0, 1.0, 1.0, 1.0, 1.0, 1.0, 1.0, 1.0, 1.0, 1.0, 1.0, 1.0, 1.0, 1.0, 1.0, 1.0, 1.0, 1.0, 1.0, 1.0, 1.0, 1.0, 1.0, 1.0, 1.0, 1.0, 1.0, 1.0, 1.0, 1.0, 1.0, 1.0, 1.0, 1.0, 1.0, 1.0, 1.0, 1.0, 1.0, 1.0, 1.0, 1.0, 1.0, 1.0, 1.0, 1.0, 1.0, 1.0, 1.0, 1.0, 1.0, 1.0, 1.0, 1.0, 1.0, 1.0, 1.0, 1.0, 1.0, 1.0, 1.0, 1.0, 1.0, 1.0, 1.0, 1.0, 1.0, 1.0, 1.0, 1.0, 1.0, 1.0, 1.0, 1.0, 1.0, 1.0, 1.0, 1.0, 1.0, 1.0, 1.0, 1.0, 1.0, 1.0, 1.0, 1.0, 1.0, 1.0, 1.0, 1.0, 1.0, 1.0, 1.0, 1.0, 1.0, 1.0, 1.0, 1.0, 1.0, 1.0, 1.0, 1.0, 1.0, 1.0, 1.0, 1.0, 1.0, 1.0, 1.0, 1.0, 1.0])
me_cube_001.use_remesh_preserve_volume = False
me_cube_001.use_remesh_preserve_attributes = False
me_cube_001.use_mirror_vertex_groups = False
me_cube_001.update()

# ---- objects
ob_cube = bpy.data.objects.new('Cube', me_cube_001)
ob_lamp = bpy.data.objects.new('Lamp', light_lamp)
ob_camera = bpy.data.objects.new('Camera', cam_camera)

# ---- transforms, parenting, visibility, modifiers, constraints
ob_cube.location = (1.017, 0.973, 0.0)
ob_cube.scale = (0.1322, 0.1194, 1.147)
ob_cube.lineart.crease_threshold = 0.0
ob_lamp.location = (4.076, 1.005, 5.904)
ob_lamp.rotation_euler = (0.6503, 0.05522, 1.866)
ob_lamp.lock_rotations_4d = False
ob_lamp.empty_display_type = 'ARROWS'
ob_lamp.color = (0.0, 0.0, 0.0, 0.0)
ob_lamp.lineart.crease_threshold = 0.0
ob_camera.location = (7.481, -6.508, 5.344)
ob_camera.rotation_euler = (1.109, 0.01082, 0.8149)
ob_camera.lock_rotations_4d = False
ob_camera.empty_display_type = 'ARROWS'
ob_camera.color = (0.0, 0.0, 0.0, 0.0)
ob_camera.display_type = 'WIRE'
ob_camera.lineart.crease_threshold = 0.0

# ---- collection membership
col_collection_1.objects.link(ob_cube)
col_collection_1.objects.link(ob_lamp)
col_collection_1.objects.link(ob_camera)

# ---- scene / render settings (as saved in the file)
scene.camera = ob_camera
scene.frame_start = 1; scene.frame_end = 250; scene.frame_set(1)
scene.render.engine = 'BLENDER_EEVEE_NEXT'
scene.render.resolution_percentage = 50
scene.render.dither_intensity = 0.0
scene.cycles.use_denoising = False
scene.cycles.samples = 10
scene.cycles.sampling_pattern = 'TABULATED_SOBOL'
scene.cycles.light_sampling_threshold = 0.0
scene.cycles.use_adaptive_sampling = False
scene.cycles.use_light_tree = False
scene.cycles.blur_glossy = 0.0
scene.cycles.pixel_filter_type = 'GAUSSIAN'
scene.cycles.sample_clamp_indirect = 0.0
scene.view_settings.view_transform = 'Standard'
bpy.context.view_layer.update()
